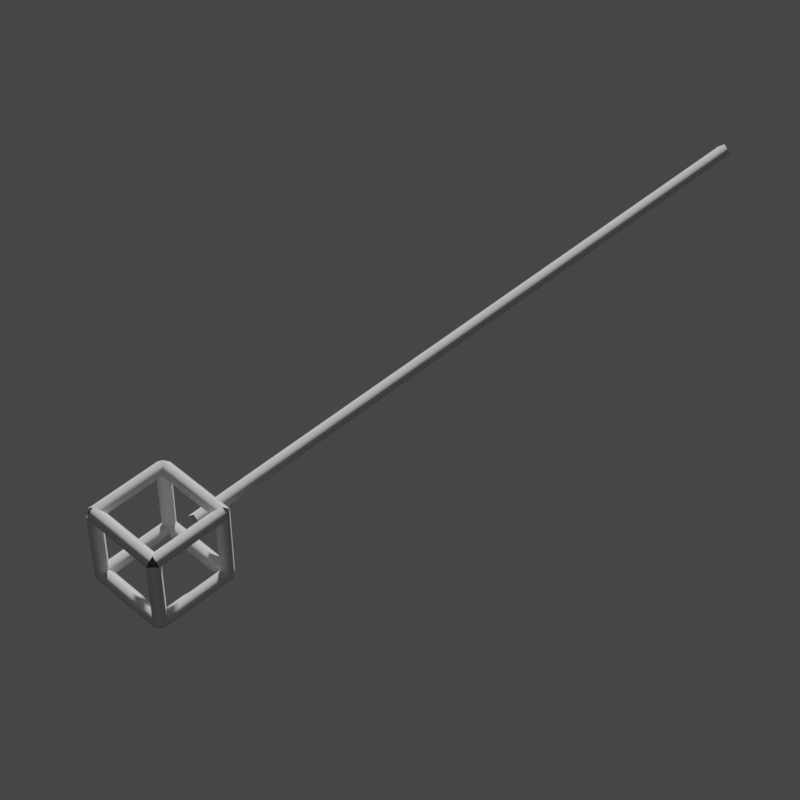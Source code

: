 # Source: Cube_Tip.blend  (saved by Blender 3.0.42; exported with 4.5.12 LTS)
import bpy
from mathutils import Matrix  # noqa: F401  (used for matrix-valued properties, if any)

bpy.ops.wm.read_factory_settings(use_empty=True)
scene = bpy.context.scene
scene.name = 'Scene'

# ---- collections
col_collection = bpy.data.collections.new('Collection'); scene.collection.children.link(col_collection)

# ---- node groups
ng_widget_display = bpy.data.node_groups.new('Widget_Display', 'GeometryNodeTree')
_s = ng_widget_display.interface.new_socket(name='Geometry', in_out='OUTPUT', socket_type='NodeSocketGeometry')
_s = ng_widget_display.interface.new_socket(name='Geometry', in_out='INPUT', socket_type='NodeSocketGeometry')
_s = ng_widget_display.interface.new_socket(name='Thickness', in_out='INPUT', socket_type='NodeSocketFloat')
_s.subtype = 'DISTANCE'
_s.default_value = 0.02
_s.min_value = 0.0
_s = ng_widget_display.interface.new_socket(name='Resolution', in_out='INPUT', socket_type='NodeSocketInt')
_s.default_value = 4
_s.min_value = 3
_s.max_value = 512
ng_widget_display.is_modifier = True
_N = ng_widget_display.nodes; _L = ng_widget_display.links
n0 = _N.new('NodeGroupOutput'); n0.name = 'Group Output'; n0.location = (522, 0)
n1 = _N.new('GeometryNodeCurveToMesh'); n1.name = 'Curve to Mesh'; n1.location = (302, 34)
n2 = _N.new('NodeGroupInput'); n2.name = 'Group Input'; n2.location = (-469, 9)
n3 = _N.new('GeometryNodeSetCurveRadius'); n3.name = 'Set Curve Radius'; n3.location = (72, 72)
n4 = _N.new('GeometryNodeMeshToCurve'); n4.name = 'Mesh to Curve'; n4.location = (-155, 102)
n5 = _N.new('GeometryNodeCurvePrimitiveCircle'); n5.name = 'Curve Circle'; n5.location = (72, -70)
n6 = _N.new('GeometryNodeInputNamedAttribute'); n6.name = 'Named Attribute'; n6.location = (277, 34)
n6.inputs[0].default_value = 'radius'
n7 = _N.new('GeometryNodeSwitch'); n7.name = 'Switch'; n7.location = (277, 34)
n7.input_type = 'FLOAT'
n7.inputs[1].default_value = 1.0
_L.new(n2.outputs[0], n4.inputs[0])
_L.new(n4.outputs[0], n3.inputs[0])
_L.new(n1.outputs[0], n0.inputs[0])
_L.new(n5.outputs[0], n1.inputs[1])
_L.new(n2.outputs[2], n5.inputs[0])
_L.new(n3.outputs[0], n1.inputs[0])
_L.new(n2.outputs[1], n3.inputs[2])
_L.new(n6.outputs[1], n7.inputs[0])
_L.new(n6.outputs[0], n7.inputs[2])
_L.new(n7.outputs[0], n1.inputs[2])
n0.is_active_output = True

# ---- world
world_world = bpy.data.worlds.new('World'); scene.world = world_world
world_world.use_nodes = True; world_world.node_tree.nodes.clear()
_N = world_world.node_tree.nodes; _L = world_world.node_tree.links
n0 = _N.new('ShaderNodeOutputWorld'); n0.name = 'World Output'; n0.location = (300, 300)
n1 = _N.new('ShaderNodeBackground'); n1.name = 'Background'; n1.location = (10, 300)
n1.inputs[0].default_value = (0.05088, 0.05088, 0.05088, 1.0)
_L.new(n1.outputs[0], n0.inputs[0])
n0.is_active_output = True
world_world.color = (0.05088, 0.05088, 0.05088)
world_world.use_sun_shadow = False
world_world.sun_shadow_jitter_overblur = 0.0

# ---- cameras
cam_camera = bpy.data.cameras.new('Camera')
cam_camera.lens = 100.0

# ---- meshes
me_wgt_rig_f_index_01_master_l_004 = bpy.data.meshes.new('WGT-rig_f_index.01_master.L.004')
me_wgt_rig_f_index_01_master_l_004.from_pydata([(0.0, 0.0, 0.0), (0.0, 1.0, 0.0), (-0.05331, 0.9983, -0.05331), (-0.05331, 0.9983, 0.05331), (-0.05331, 1.105, -0.05331), (-0.05331, 1.105, 0.05331), (0.05331, 0.9983, -0.05331), (0.05331, 0.9983, 0.05331), (0.05331, 1.105, -0.05331), (0.05331, 1.105, 0.05331)], [(0, 1), (4, 2), (2, 3), (3, 5), (5, 4), (8, 4), (5, 9), (9, 8), (6, 8), (9, 7), (7, 6), (2, 6), (7, 3)], [])
me_wgt_rig_f_index_01_master_l_004.use_remesh_fix_poles = True
me_wgt_rig_f_index_01_master_l_004.use_remesh_preserve_attributes = False
me_wgt_rig_f_index_01_master_l_004.use_mirror_vertex_groups = False
me_wgt_rig_f_index_01_master_l_004.update()
me_wgt_rig_f_index_01_master_l_005 = bpy.data.meshes.new('WGT-rig_f_index.01_master.L.005')
me_wgt_rig_f_index_01_master_l_005.from_pydata([(0.0, 0.0, 0.0), (0.0, 0.8969, 0.0), (-0.04781, 0.8954, -0.04781), (-0.04781, 0.8954, 0.04781), (-0.04781, 0.991, -0.04781), (-0.04781, 0.991, 0.04781), (0.04781, 0.8954, -0.04781), (0.04781, 0.8954, 0.04781), (0.04781, 0.991, -0.04781), (0.04781, 0.991, 0.04781)], [(0, 1), (4, 2), (2, 3), (3, 5), (5, 4), (8, 4), (5, 9), (9, 8), (6, 8), (9, 7), (7, 6), (2, 6), (7, 3)], [])
me_wgt_rig_f_index_01_master_l_005.use_remesh_fix_poles = True
me_wgt_rig_f_index_01_master_l_005.use_remesh_preserve_attributes = False
me_wgt_rig_f_index_01_master_l_005.use_mirror_vertex_groups = False
me_wgt_rig_f_index_01_master_l_005.update()

# ---- objects
ob_widget = bpy.data.objects.new('Widget', me_wgt_rig_f_index_01_master_l_004)
ob_widget_thumbnail_mesh = bpy.data.objects.new('Widget_Thumbnail_Mesh', me_wgt_rig_f_index_01_master_l_005)
ob_camera_widget_thumbnail_mesh = bpy.data.objects.new('Camera_Widget_Thumbnail_Mesh', cam_camera)

# ---- transforms, parenting, visibility, modifiers, constraints
ob_widget.location = (0.0, 0.0, 0.0)
ob_widget.lineart.crease_threshold = 0.0
ob_widget_thumbnail_mesh.location = (0.0, 0.0, 0.0)
ob_widget_thumbnail_mesh.lineart.crease_threshold = 0.0
_m = ob_widget_thumbnail_mesh.modifiers.new('Widget_Display', 'NODES')
_m.node_group = ng_widget_display
_gi = [s.identifier for s in ng_widget_display.interface.items_tree if s.item_type == 'SOCKET' and s.in_out == 'INPUT']
_m[_gi[1]] = 0.01  # Thickness
ob_camera_widget_thumbnail_mesh.location = (-1.286, 1.87, 1.781)
ob_camera_widget_thumbnail_mesh.rotation_euler = (0.7854, 4.053e-10, -2.356)

# ---- collection membership
col_collection.objects.link(ob_widget)
col_collection.objects.link(ob_widget_thumbnail_mesh)
col_collection.objects.link(ob_camera_widget_thumbnail_mesh)

# ---- scene / render settings (as saved in the file)
scene.camera = ob_camera_widget_thumbnail_mesh
scene.frame_start = 1; scene.frame_end = 250; scene.frame_set(1)
scene.render.engine = 'BLENDER_EEVEE_NEXT'
scene.render.resolution_x = 1080
scene.cycles.sampling_pattern = 'TABULATED_SOBOL'
scene.cycles.use_light_tree = False
scene.view_settings.view_transform = 'Filmic'
bpy.context.view_layer.update()

# ---- added for rendering (the .blend has no usable light): sun
light_auto_sun = bpy.data.lights.new('AutoSun', 'SUN')
light_auto_sun.energy = 3.0
light_auto_sun.angle = 0.0523599
ob_auto_sun = bpy.data.objects.new('AutoSun', light_auto_sun)
scene.collection.objects.link(ob_auto_sun)
ob_auto_sun.rotation_euler = (0.872665, 0.174533, 0.523599)
bpy.context.view_layer.update()
